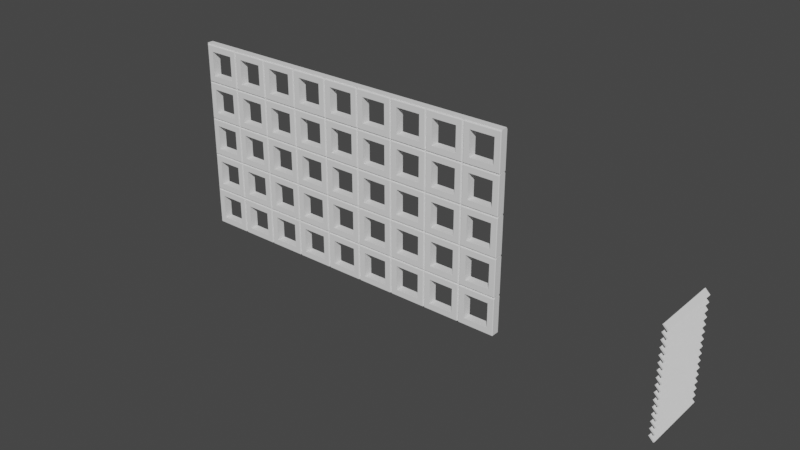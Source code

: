 # Source: cobogo.blend  (saved by Blender 3.3.6; exported with 4.5.12 LTS)
import bpy
from mathutils import Matrix  # noqa: F401  (used for matrix-valued properties, if any)

bpy.ops.wm.read_factory_settings(use_empty=True)
scene = bpy.context.scene
scene.name = 'Scene'

# ---- collections
col_collection = bpy.data.collections.new('Collection'); scene.collection.children.link(col_collection)

# ---- world
world_world = bpy.data.worlds.new('World'); scene.world = world_world
world_world.use_nodes = True; world_world.node_tree.nodes.clear()
_N = world_world.node_tree.nodes; _L = world_world.node_tree.links
n0 = _N.new('ShaderNodeOutputWorld'); n0.name = 'World Output'; n0.location = (300, 300)
n1 = _N.new('ShaderNodeBackground'); n1.name = 'Background'; n1.location = (10, 300)
n1.inputs[0].default_value = (0.05088, 0.05088, 0.05088, 1.0)
_L.new(n1.outputs[0], n0.inputs[0])
n0.is_active_output = True
world_world.color = (0.05088, 0.05088, 0.05088)
world_world.use_sun_shadow = False
world_world.sun_shadow_jitter_overblur = 0.0

# ---- meshes
me_plane_003 = bpy.data.meshes.new('Plane.003')
me_plane_003.from_pydata([(0.15, -0.15, 0.035), (0.15, 0.15, 0.035), (-0.1, 0.1, 0.035), (-0.1, -0.1, 0.035), (0.1, -0.1, 0.035), (0.1, 0.1, 0.035), (-0.15, 0.15, 0.035), (-0.15, -0.15, 0.035), (0.15, -0.15, -0.035), (-0.1, 0.1, -0.035), (-0.1, -0.1, -0.035), (0.1, -0.1, -0.035), (0.1, 0.1, -0.035), (-0.15, 0.15, -0.035), (-0.15, -0.15, -0.035), (0.15, 0.15, -0.035), (-0.15, 0.15, 0.025), (-0.15, 0.16, 0.025), (-0.15, 0.15, -0.025), (-0.15, 0.16, -0.025), (0.15, -0.15, -0.025), (0.15, 0.15, -0.025), (0.16, -0.15, -0.025), (0.15, -0.15, 0.025), (0.15, 0.15, 0.025), (0.16, -0.15, 0.025), (0.16, 0.16, -0.025), (0.15, 0.16, -0.025), (0.15, 0.16, 0.025), (0.16, 0.16, 0.025)], [], [(1, 0, 23, 24), (6, 1, 24, 16), (3, 2, 6, 7), (4, 3, 7, 0), (5, 4, 0, 1), (2, 5, 1, 6), (15, 21, 20, 8), (13, 18, 21, 15), (10, 14, 13, 9), (11, 8, 14, 10), (12, 15, 8, 11), (9, 13, 15, 12), (7, 6, 16, 18, 13, 14), (0, 7, 14, 8, 20, 23), (2, 3, 10, 9), (3, 4, 11, 10), (4, 5, 12, 11), (5, 2, 9, 12), (28, 27, 19, 17), (18, 16, 17, 19), (16, 24, 28, 17), (21, 18, 19, 27), (25, 22, 26, 29), (23, 20, 22, 25), (20, 21, 27, 26, 22), (24, 23, 25, 29, 28), (27, 28, 29, 26)])
_uv = me_plane_003.uv_layers.new(name='UVMap')
_uv.uv.foreach_set('vector', [1.0, 1.0, 1.0, 0.0, 1.0, 0.0, 1.0, 1.0, 0.0, 1.0, 1.0, 1.0, 1.0, 1.0, 0.0, 1.0, 0.1667, 0.1667, 0.1667, 0.8333, 0.0, 1.0, 0.0, 0.0, 0.8333, 0.1667, 0.1667, 0.1667, 0.0, 0.0, 1.0, 0.0, 0.8333, 0.8333, 0.8333, 0.1667, 1.0, 0.0, 1.0, 1.0, 0.1667, 0.8333, 0.8333, 0.8333, 1.0, 1.0, 0.0, 1.0, 1.0, 1.0, 1.0, 1.0, 1.0, 0.0, 1.0, 0.0, 0.0, 1.0, 0.0, 1.0, 1.0, 1.0, 1.0, 1.0, 0.1667, 0.1667, 0.0, 0.0, 0.0, 1.0, 0.1667, 0.8333, 0.8333, 0.1667, 1.0, 0.0, 0.0, 0.0, 0.1667, 0.1667, 0.8333, 0.8333, 1.0, 1.0, 1.0, 0.0, 0.8333, 0.1667, 0.1667, 0.8333, 0.0, 1.0, 1.0, 1.0, 0.8333, 0.8333, 0.0, 0.0, 0.0, 1.0, 0.0, 1.0, 0.0, 1.0, 0.0, 1.0, 0.0, 0.0, 1.0, 0.0, 0.0, 0.0, 0.0, 0.0, 1.0, 0.0, 1.0, 0.0, 1.0, 0.0, 0.1667, 0.8333, 0.1667, 0.1667, 0.1667, 0.1667, 0.1667, 0.8333, 0.1667, 0.1667, 0.8333, 0.1667, 0.8333, 0.1667, 0.1667, 0.1667, 0.8333, 0.1667, 0.8333, 0.8333, 0.8333, 0.8333, 0.8333, 0.1667, 0.8333, 0.8333, 0.1667, 0.8333, 0.1667, 0.8333, 0.8333, 0.8333, 1.0, 1.0, 1.0, 1.0, 0.0, 1.0, 0.0, 1.0, 0.0, 1.0, 0.0, 1.0, 0.0, 1.0, 0.0, 1.0, 0.0, 1.0, 1.0, 1.0, 1.0, 1.0, 0.0, 1.0, 1.0, 1.0, 0.0, 1.0, 0.0, 1.0, 1.0, 1.0, 1.0, 0.0, 1.0, 0.0, 1.0, 1.0, 1.0, 1.0, 1.0, 0.0, 1.0, 0.0, 1.0, 0.0, 1.0, 0.0, 1.0, 0.0, 1.0, 1.0, 1.0, 1.0, 1.0, 1.0, 1.0, 0.0, 1.0, 1.0, 1.0, 0.0, 1.0, 0.0, 1.0, 1.0, 1.0, 1.0, 1.0, 1.0, 1.0, 1.0, 1.0, 1.0, 1.0, 1.0])
me_plane_003.update()
me_plane_004 = bpy.data.meshes.new('Plane.004')
me_plane_004.from_pydata([(-0.01768, -0.25, 0.01768), (0.01768, -0.25, -0.01768), (-0.01768, 0.25, 0.01768), (0.01768, 0.25, -0.01768)], [], [(0, 1, 3, 2)])
_uv = me_plane_004.uv_layers.new(name='UVMap')
_uv.uv.foreach_set('vector', [0.0, 0.0, 1.0, 0.0, 1.0, 1.0, 0.0, 1.0])
me_plane_004.update()

# ---- objects
ob_plane = bpy.data.objects.new('Plane', me_plane_003)
ob_plane_001 = bpy.data.objects.new('Plane.001', me_plane_004)

# ---- transforms, parenting, visibility, modifiers, constraints
ob_plane.location = (4.457e-08, 1.975e-08, 0.0)
ob_plane.rotation_euler = (1.571, 0.0, 3.142)
ob_plane.show_axis = True
_vg = ob_plane.vertex_groups.new(name='bevel')
_vg.add([0, 1, 6, 7, 8, 13, 14, 15, 23, 25, 29], 1.0, 'REPLACE')
_m = ob_plane.modifiers.new('Bevel', 'BEVEL')
_m.width = 0.005
_m.width_pct = 0.005
_m.segments = 5
_m.limit_method = 'VGROUP'
_m.angle_limit = 1.571
_m.vertex_group = 'bevel'
_m.use_clamp_overlap = False
_m.miter_outer = 'MITER_ARC'
_m.miter_inner = 'MITER_ARC'
_m.spread = 0.001
_m = ob_plane.modifiers.new('Array', 'ARRAY')
_m.count = 9
_m = ob_plane.modifiers.new('Array.001', 'ARRAY')
_m.count = 5
_m.relative_offset_displace = (0.0, 1.0, 0.0)
ob_plane_001.location = (1.687, -0.3828, 0.09063)
ob_plane_001.show_axis = True
_m = ob_plane_001.modifiers.new('Array', 'ARRAY')
_m.count = 16
_m.use_constant_offset = True
_m.constant_offset_displace = (0.0, 0.0, 0.05)
_m.use_relative_offset = False
_m = ob_plane_001.modifiers.new('Solidify', 'SOLIDIFY')

# ---- collection membership
col_collection.objects.link(ob_plane)
col_collection.objects.link(ob_plane_001)

# ---- scene / render settings (as saved in the file)
scene.frame_start = 1; scene.frame_end = 250; scene.frame_set(1)
scene.render.engine = 'BLENDER_EEVEE_NEXT'
scene.cycles.sampling_pattern = 'TABULATED_SOBOL'
scene.cycles.use_light_tree = False
scene.view_settings.view_transform = 'Filmic'
bpy.context.view_layer.update()

# ---- added for rendering (the .blend has no active camera and no usable light): camera, sun
cam_auto = bpy.data.cameras.new('AutoCamera')
cam_auto.lens = 50.0
cam_auto.sensor_width = 36.0
cam_auto.clip_end = 1000.0
ob_auto_camera = bpy.data.objects.new('AutoCamera', cam_auto)
scene.collection.objects.link(ob_auto_camera)
ob_auto_camera.location = (3.8454, -5.4743, 4.07527)
ob_auto_camera.rotation_euler = (1.09748, -7.21219e-08, 0.694738)
scene.camera = ob_auto_camera
light_auto_sun = bpy.data.lights.new('AutoSun', 'SUN')
light_auto_sun.energy = 3.0
light_auto_sun.angle = 0.0523599
ob_auto_sun = bpy.data.objects.new('AutoSun', light_auto_sun)
scene.collection.objects.link(ob_auto_sun)
ob_auto_sun.rotation_euler = (0.872665, 0.174533, 0.523599)
bpy.context.view_layer.update()
